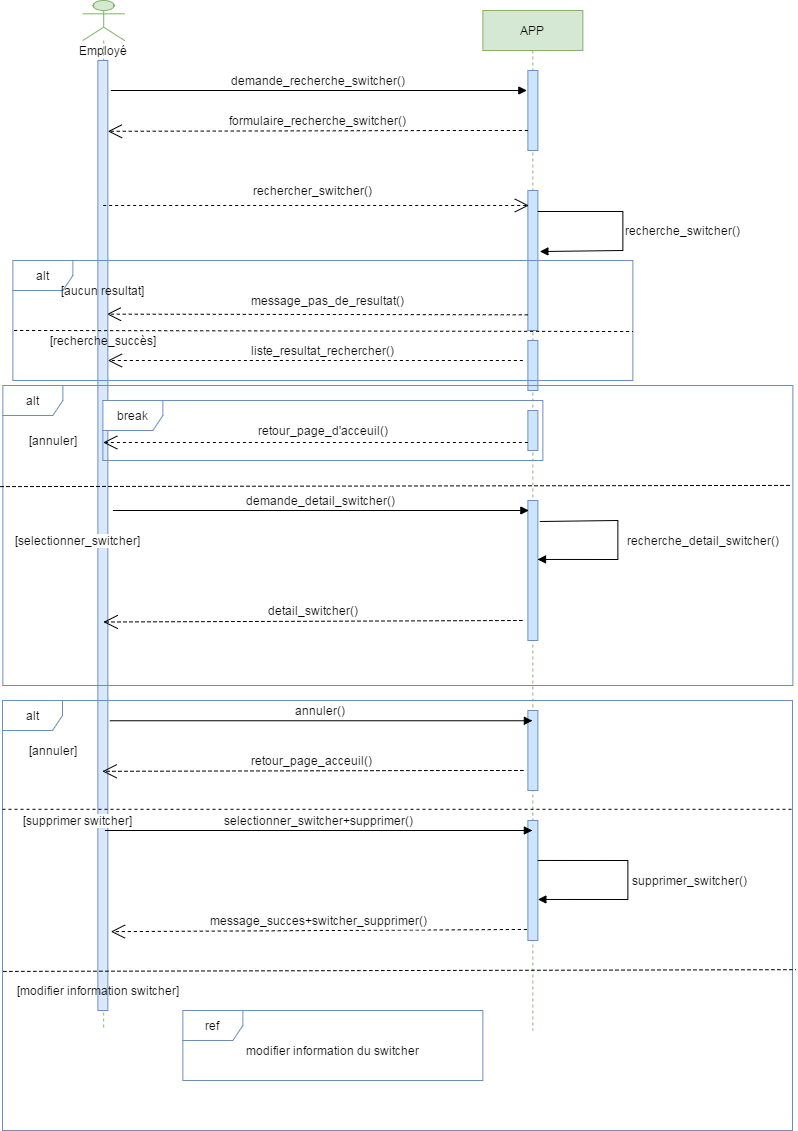

The diagram above was exported from draw.io. Its source (the exported page's mxGraphModel, read from the mxfile embedded in the PNG):
<mxGraphModel dx="1102" dy="570" grid="1" gridSize="10" guides="1" tooltips="1" connect="1" arrows="1" fold="1" page="1" pageScale="1" pageWidth="827" pageHeight="1169" math="0" shadow="0">
  <root>
    <mxCell id="0" />
    <mxCell id="1" parent="0" />
    <mxCell id="YoIiUdy7mscQq68yAFUN-1" value="APP" style="shape=umlLifeline;perimeter=lifelinePerimeter;container=1;collapsible=0;recursiveResize=0;rounded=0;shadow=0;strokeWidth=1;fillColor=#d5e8d4;strokeColor=#82b366;" vertex="1" parent="1">
      <mxGeometry x="499.37" y="130" width="100" height="1020" as="geometry" />
    </mxCell>
    <mxCell id="YoIiUdy7mscQq68yAFUN-2" value="" style="html=1;points=[];perimeter=orthogonalPerimeter;fontSize=12;fillColor=#cce5ff;strokeColor=#6C8EBF;" vertex="1" parent="YoIiUdy7mscQq68yAFUN-1">
      <mxGeometry x="45" y="60" width="10" height="80" as="geometry" />
    </mxCell>
    <mxCell id="YoIiUdy7mscQq68yAFUN-3" value="" style="html=1;points=[];perimeter=orthogonalPerimeter;fontSize=12;fillColor=#cce5ff;strokeColor=#6C8EBF;" vertex="1" parent="YoIiUdy7mscQq68yAFUN-1">
      <mxGeometry x="45" y="180" width="10" height="140" as="geometry" />
    </mxCell>
    <mxCell id="YoIiUdy7mscQq68yAFUN-4" value="" style="verticalAlign=bottom;endArrow=block;shadow=0;strokeWidth=1;fontSize=12;exitX=1;exitY=0.15;exitDx=0;exitDy=0;exitPerimeter=0;entryX=1.2;entryY=0.436;entryDx=0;entryDy=0;entryPerimeter=0;rounded=0;" edge="1" parent="YoIiUdy7mscQq68yAFUN-1" source="YoIiUdy7mscQq68yAFUN-3" target="YoIiUdy7mscQq68yAFUN-3">
      <mxGeometry x="0.0146" y="30" relative="1" as="geometry">
        <mxPoint x="150" y="220" as="sourcePoint" />
        <mxPoint x="180" y="240" as="targetPoint" />
        <Array as="points">
          <mxPoint x="140" y="201" />
          <mxPoint x="140" y="240" />
        </Array>
        <mxPoint as="offset" />
      </mxGeometry>
    </mxCell>
    <mxCell id="YoIiUdy7mscQq68yAFUN-5" value="" style="html=1;points=[];perimeter=orthogonalPerimeter;fontSize=12;fillColor=#cce5ff;strokeColor=#6C8EBF;" vertex="1" parent="YoIiUdy7mscQq68yAFUN-1">
      <mxGeometry x="45" y="490" width="10" height="140" as="geometry" />
    </mxCell>
    <mxCell id="YoIiUdy7mscQq68yAFUN-6" value="" style="html=1;points=[];perimeter=orthogonalPerimeter;fontSize=12;fillColor=#cce5ff;strokeColor=#6C8EBF;" vertex="1" parent="YoIiUdy7mscQq68yAFUN-1">
      <mxGeometry x="45" y="330" width="10" height="50" as="geometry" />
    </mxCell>
    <mxCell id="YoIiUdy7mscQq68yAFUN-7" value="" style="html=1;points=[];perimeter=orthogonalPerimeter;fontSize=12;fillColor=#cce5ff;strokeColor=#6C8EBF;" vertex="1" parent="YoIiUdy7mscQq68yAFUN-1">
      <mxGeometry x="45" y="400" width="10" height="40" as="geometry" />
    </mxCell>
    <mxCell id="YoIiUdy7mscQq68yAFUN-8" value="" style="verticalAlign=bottom;endArrow=block;shadow=0;strokeWidth=1;fontSize=12;rounded=0;exitX=1.2;exitY=0.15;exitDx=0;exitDy=0;exitPerimeter=0;entryX=0.963;entryY=0.421;entryDx=0;entryDy=0;entryPerimeter=0;" edge="1" parent="YoIiUdy7mscQq68yAFUN-1" source="YoIiUdy7mscQq68yAFUN-5" target="YoIiUdy7mscQq68yAFUN-5">
      <mxGeometry x="0.0146" y="30" relative="1" as="geometry">
        <mxPoint x="70" y="510" as="sourcePoint" />
        <mxPoint x="61.629999999999995" y="550" as="targetPoint" />
        <Array as="points">
          <mxPoint x="135" y="510" />
          <mxPoint x="135" y="549" />
        </Array>
        <mxPoint as="offset" />
      </mxGeometry>
    </mxCell>
    <mxCell id="YoIiUdy7mscQq68yAFUN-9" value="" style="html=1;points=[];perimeter=orthogonalPerimeter;fontSize=12;fillColor=#cce5ff;strokeColor=#6C8EBF;" vertex="1" parent="YoIiUdy7mscQq68yAFUN-1">
      <mxGeometry x="45" y="700" width="10" height="80" as="geometry" />
    </mxCell>
    <mxCell id="YoIiUdy7mscQq68yAFUN-10" value="" style="html=1;points=[];perimeter=orthogonalPerimeter;fontSize=12;fillColor=#cce5ff;strokeColor=#6C8EBF;" vertex="1" parent="YoIiUdy7mscQq68yAFUN-1">
      <mxGeometry x="45" y="810" width="10" height="120" as="geometry" />
    </mxCell>
    <mxCell id="YoIiUdy7mscQq68yAFUN-11" value="" style="verticalAlign=bottom;endArrow=block;shadow=0;strokeWidth=1;fontSize=12;exitX=1;exitY=0.333;exitDx=0;exitDy=0;exitPerimeter=0;entryX=1;entryY=0.658;entryDx=0;entryDy=0;entryPerimeter=0;rounded=0;" edge="1" parent="YoIiUdy7mscQq68yAFUN-1" source="YoIiUdy7mscQq68yAFUN-10" target="YoIiUdy7mscQq68yAFUN-10">
      <mxGeometry x="0.0146" y="30" relative="1" as="geometry">
        <mxPoint x="60" y="850" as="sourcePoint" />
        <mxPoint x="62" y="890.04" as="targetPoint" />
        <Array as="points">
          <mxPoint x="145" y="850" />
          <mxPoint x="145" y="889" />
        </Array>
        <mxPoint as="offset" />
      </mxGeometry>
    </mxCell>
    <mxCell id="YoIiUdy7mscQq68yAFUN-12" value="demande_recherche_switcher()" style="verticalAlign=bottom;endArrow=block;shadow=0;strokeWidth=1;fontSize=12;entryX=-0.1;entryY=0.25;entryDx=0;entryDy=0;entryPerimeter=0;" edge="1" parent="1" target="YoIiUdy7mscQq68yAFUN-2">
      <mxGeometry relative="1" as="geometry">
        <mxPoint x="127.37" y="210" as="sourcePoint" />
        <mxPoint x="509.37" y="204" as="targetPoint" />
      </mxGeometry>
    </mxCell>
    <mxCell id="YoIiUdy7mscQq68yAFUN-13" value="formulaire_recherche_switcher()" style="verticalAlign=bottom;endArrow=open;shadow=0;strokeWidth=1;fontSize=12;dashed=1;endFill=0;endSize=12;entryX=0.6;entryY=0.127;entryDx=0;entryDy=0;entryPerimeter=0;" edge="1" parent="1" target="YoIiUdy7mscQq68yAFUN-15">
      <mxGeometry relative="1" as="geometry">
        <mxPoint x="544.37" y="250" as="sourcePoint" />
        <mxPoint x="139.37" y="250" as="targetPoint" />
        <Array as="points">
          <mxPoint x="479.37" y="250" />
        </Array>
      </mxGeometry>
    </mxCell>
    <mxCell id="YoIiUdy7mscQq68yAFUN-14" value="" style="endArrow=open;endFill=1;endSize=12;html=1;exitX=0;exitY=0.888;exitDx=0;exitDy=0;exitPerimeter=0;dashed=1;entryX=0.9;entryY=0.267;entryDx=0;entryDy=0;entryPerimeter=0;" edge="1" parent="1" source="YoIiUdy7mscQq68yAFUN-3" target="YoIiUdy7mscQq68yAFUN-16">
      <mxGeometry width="160" relative="1" as="geometry">
        <mxPoint x="538.37" y="380" as="sourcePoint" />
        <mxPoint x="124.37" y="380" as="targetPoint" />
      </mxGeometry>
    </mxCell>
    <mxCell id="YoIiUdy7mscQq68yAFUN-15" value="" style="shape=umlLifeline;participant=umlActor;perimeter=lifelinePerimeter;whiteSpace=wrap;html=1;container=1;collapsible=0;recursiveResize=0;verticalAlign=top;spacingTop=36;outlineConnect=0;fontSize=12;fillColor=#d5e8d4;strokeColor=#82b366;" vertex="1" parent="1">
      <mxGeometry x="99.37" y="120" width="41.63" height="1030" as="geometry" />
    </mxCell>
    <mxCell id="YoIiUdy7mscQq68yAFUN-16" value="" style="html=1;points=[];perimeter=orthogonalPerimeter;fontSize=12;fillColor=#dae8fc;strokeColor=#6C8EBF;" vertex="1" parent="YoIiUdy7mscQq68yAFUN-15">
      <mxGeometry x="15" y="60" width="10" height="950" as="geometry" />
    </mxCell>
    <mxCell id="YoIiUdy7mscQq68yAFUN-17" value="alt" style="shape=umlFrame;whiteSpace=wrap;html=1;strokeColor=#6C8EBF;fontSize=12;" vertex="1" parent="YoIiUdy7mscQq68yAFUN-15">
      <mxGeometry x="-80" y="385" width="790" height="300" as="geometry" />
    </mxCell>
    <mxCell id="YoIiUdy7mscQq68yAFUN-18" value="" style="endArrow=none;endFill=0;endSize=12;html=1;dashed=1;strokeWidth=1;fontSize=12;entryX=0.999;entryY=0.333;entryDx=0;entryDy=0;entryPerimeter=0;exitX=-0.003;exitY=0.337;exitDx=0;exitDy=0;exitPerimeter=0;" edge="1" parent="YoIiUdy7mscQq68yAFUN-15" source="YoIiUdy7mscQq68yAFUN-17" target="YoIiUdy7mscQq68yAFUN-17">
      <mxGeometry width="160" relative="1" as="geometry">
        <mxPoint x="170" y="490" as="sourcePoint" />
        <mxPoint x="330" y="490" as="targetPoint" />
      </mxGeometry>
    </mxCell>
    <mxCell id="YoIiUdy7mscQq68yAFUN-19" value="Employé" style="text;html=1;align=center;verticalAlign=middle;resizable=0;points=[];autosize=1;fontSize=12;" vertex="1" parent="1">
      <mxGeometry x="89.37" y="160" width="60" height="20" as="geometry" />
    </mxCell>
    <mxCell id="YoIiUdy7mscQq68yAFUN-20" value="message_pas_de_resultat()" style="text;html=1;align=center;verticalAlign=middle;resizable=0;points=[];autosize=1;fontSize=12;" vertex="1" parent="1">
      <mxGeometry x="259.37" y="410" width="170" height="20" as="geometry" />
    </mxCell>
    <mxCell id="YoIiUdy7mscQq68yAFUN-21" value="recherche_&lt;span style=&quot;background-color: rgb(255 , 255 , 255)&quot;&gt;switcher&lt;/span&gt;()" style="text;html=1;align=center;verticalAlign=middle;resizable=0;points=[];autosize=1;fontSize=12;" vertex="1" parent="1">
      <mxGeometry x="634.37" y="340" width="130" height="20" as="geometry" />
    </mxCell>
    <mxCell id="YoIiUdy7mscQq68yAFUN-22" value="" style="endArrow=open;endFill=1;endSize=12;html=1;exitX=0;exitY=0.888;exitDx=0;exitDy=0;exitPerimeter=0;dashed=1;entryX=1.1;entryY=0.492;entryDx=0;entryDy=0;entryPerimeter=0;" edge="1" parent="1">
      <mxGeometry width="160" relative="1" as="geometry">
        <mxPoint x="538.87" y="740" as="sourcePoint" />
        <mxPoint x="119.87" y="741.52" as="targetPoint" />
      </mxGeometry>
    </mxCell>
    <mxCell id="YoIiUdy7mscQq68yAFUN-23" value="detail_&lt;span style=&quot;background-color: rgb(255 , 255 , 255)&quot;&gt;switcher&lt;/span&gt;()" style="text;html=1;align=center;verticalAlign=middle;resizable=0;points=[];autosize=1;fontSize=12;" vertex="1" parent="1">
      <mxGeometry x="274.37" y="720" width="110" height="20" as="geometry" />
    </mxCell>
    <mxCell id="YoIiUdy7mscQq68yAFUN-24" value="recherche_detail_&lt;span style=&quot;background-color: rgb(255 , 255 , 255)&quot;&gt;switcher&lt;/span&gt;()" style="text;html=1;align=center;verticalAlign=middle;resizable=0;points=[];autosize=1;fontSize=12;" vertex="1" parent="1">
      <mxGeometry x="634.37" y="650" width="170" height="20" as="geometry" />
    </mxCell>
    <mxCell id="YoIiUdy7mscQq68yAFUN-25" value="" style="endArrow=open;endFill=1;endSize=12;html=1;dashed=1;entryX=0.1;entryY=0.107;entryDx=0;entryDy=0;entryPerimeter=0;" edge="1" parent="1" source="YoIiUdy7mscQq68yAFUN-15" target="YoIiUdy7mscQq68yAFUN-3">
      <mxGeometry width="160" relative="1" as="geometry">
        <mxPoint x="329.37" y="330" as="sourcePoint" />
        <mxPoint x="-89.63" y="331.52" as="targetPoint" />
      </mxGeometry>
    </mxCell>
    <mxCell id="YoIiUdy7mscQq68yAFUN-26" value="rechercher_&lt;span style=&quot;background-color: rgb(255 , 255 , 255)&quot;&gt;switcher&lt;/span&gt;()" style="text;html=1;align=center;verticalAlign=middle;resizable=0;points=[];autosize=1;fontSize=12;" vertex="1" parent="1">
      <mxGeometry x="264.37" y="300" width="130" height="20" as="geometry" />
    </mxCell>
    <mxCell id="YoIiUdy7mscQq68yAFUN-27" value="" style="endArrow=open;endFill=1;endSize=12;html=1;dashed=1;" edge="1" parent="1" target="YoIiUdy7mscQq68yAFUN-16">
      <mxGeometry width="160" relative="1" as="geometry">
        <mxPoint x="539.37" y="480" as="sourcePoint" />
        <mxPoint x="129.37" y="482" as="targetPoint" />
      </mxGeometry>
    </mxCell>
    <mxCell id="YoIiUdy7mscQq68yAFUN-28" value="liste_resultat_rechercher()" style="text;html=1;align=center;verticalAlign=middle;resizable=0;points=[];autosize=1;fontSize=12;" vertex="1" parent="1">
      <mxGeometry x="259.37" y="460" width="160" height="20" as="geometry" />
    </mxCell>
    <mxCell id="YoIiUdy7mscQq68yAFUN-29" value="alt" style="shape=umlFrame;whiteSpace=wrap;html=1;strokeColor=#6C8EBF;fontSize=12;" vertex="1" parent="1">
      <mxGeometry x="29.370000000000005" y="380" width="620" height="120" as="geometry" />
    </mxCell>
    <mxCell id="YoIiUdy7mscQq68yAFUN-30" value="" style="endArrow=none;endFill=0;endSize=12;html=1;dashed=1;strokeWidth=1;fontSize=12;entryX=1;entryY=0.592;entryDx=0;entryDy=0;entryPerimeter=0;exitX=0.002;exitY=0.583;exitDx=0;exitDy=0;exitPerimeter=0;" edge="1" parent="1" source="YoIiUdy7mscQq68yAFUN-29" target="YoIiUdy7mscQq68yAFUN-29">
      <mxGeometry width="160" relative="1" as="geometry">
        <mxPoint x="9.370000000000005" y="450" as="sourcePoint" />
        <mxPoint x="424.37" y="454.5" as="targetPoint" />
      </mxGeometry>
    </mxCell>
    <mxCell id="YoIiUdy7mscQq68yAFUN-31" value="[aucun resultat]" style="text;html=1;align=center;verticalAlign=middle;resizable=0;points=[];autosize=1;fontSize=12;" vertex="1" parent="1">
      <mxGeometry x="69.37" y="400" width="100" height="20" as="geometry" />
    </mxCell>
    <mxCell id="YoIiUdy7mscQq68yAFUN-32" value="[recherche_succès]" style="text;html=1;align=center;verticalAlign=middle;resizable=0;points=[];autosize=1;fontSize=12;" vertex="1" parent="1">
      <mxGeometry x="59.370000000000005" y="450" width="120" height="20" as="geometry" />
    </mxCell>
    <mxCell id="YoIiUdy7mscQq68yAFUN-33" value="" style="endArrow=open;endFill=1;endSize=12;html=1;exitX=0;exitY=0.8;exitDx=0;exitDy=0;exitPerimeter=0;dashed=1;" edge="1" parent="1" source="YoIiUdy7mscQq68yAFUN-7" target="YoIiUdy7mscQq68yAFUN-15">
      <mxGeometry width="160" relative="1" as="geometry">
        <mxPoint x="538.87" y="560" as="sourcePoint" />
        <mxPoint x="119.87" y="561.52" as="targetPoint" />
      </mxGeometry>
    </mxCell>
    <mxCell id="YoIiUdy7mscQq68yAFUN-34" value="retour_page_d'acceuil()" style="text;html=1;align=center;verticalAlign=middle;resizable=0;points=[];autosize=1;fontSize=12;" vertex="1" parent="1">
      <mxGeometry x="264.37" y="540" width="150" height="20" as="geometry" />
    </mxCell>
    <mxCell id="YoIiUdy7mscQq68yAFUN-35" value="demande_detail_switcher()" style="verticalAlign=bottom;endArrow=block;shadow=0;strokeWidth=1;fontSize=12;entryX=-0.1;entryY=0.25;entryDx=0;entryDy=0;entryPerimeter=0;" edge="1" parent="1">
      <mxGeometry relative="1" as="geometry">
        <mxPoint x="129.37" y="630" as="sourcePoint" />
        <mxPoint x="545.37" y="630" as="targetPoint" />
      </mxGeometry>
    </mxCell>
    <mxCell id="YoIiUdy7mscQq68yAFUN-36" value="break" style="shape=umlFrame;whiteSpace=wrap;html=1;strokeColor=#6C8EBF;fontSize=12;" vertex="1" parent="1">
      <mxGeometry x="119.37" y="520" width="440" height="60" as="geometry" />
    </mxCell>
    <mxCell id="YoIiUdy7mscQq68yAFUN-37" value="[annuler]" style="text;html=1;align=center;verticalAlign=middle;resizable=0;points=[];autosize=1;fontSize=12;" vertex="1" parent="1">
      <mxGeometry x="39.370000000000005" y="550" width="60" height="20" as="geometry" />
    </mxCell>
    <mxCell id="YoIiUdy7mscQq68yAFUN-38" value="[selectionner_&lt;span style=&quot;background-color: rgb(255 , 255 , 255)&quot;&gt;switcher&lt;/span&gt;]" style="text;html=1;align=center;verticalAlign=middle;resizable=0;points=[];autosize=1;fontSize=12;" vertex="1" parent="1">
      <mxGeometry x="24.370000000000005" y="650" width="140" height="20" as="geometry" />
    </mxCell>
    <mxCell id="YoIiUdy7mscQq68yAFUN-39" value="annuler()" style="verticalAlign=bottom;endArrow=block;shadow=0;strokeWidth=1;fontSize=12;exitX=1.2;exitY=0.695;exitDx=0;exitDy=0;exitPerimeter=0;" edge="1" parent="1" source="YoIiUdy7mscQq68yAFUN-16" target="YoIiUdy7mscQq68yAFUN-1">
      <mxGeometry relative="1" as="geometry">
        <mxPoint x="129.37" y="840" as="sourcePoint" />
        <mxPoint x="519.37" y="840" as="targetPoint" />
      </mxGeometry>
    </mxCell>
    <mxCell id="YoIiUdy7mscQq68yAFUN-40" value="selectionner_switcher+supprimer()" style="verticalAlign=bottom;endArrow=block;shadow=0;strokeWidth=1;fontSize=12;" edge="1" parent="1" target="YoIiUdy7mscQq68yAFUN-1">
      <mxGeometry relative="1" as="geometry">
        <mxPoint x="121.37" y="950" as="sourcePoint" />
        <mxPoint x="529.37" y="950" as="targetPoint" />
      </mxGeometry>
    </mxCell>
    <mxCell id="YoIiUdy7mscQq68yAFUN-41" value="message_succes+switcher_supprimer()" style="verticalAlign=bottom;endArrow=open;shadow=0;strokeWidth=1;fontSize=12;dashed=1;endFill=0;endSize=12;entryX=1.3;entryY=0.917;entryDx=0;entryDy=0;entryPerimeter=0;exitX=-0.1;exitY=0.908;exitDx=0;exitDy=0;exitPerimeter=0;" edge="1" parent="1" source="YoIiUdy7mscQq68yAFUN-10" target="YoIiUdy7mscQq68yAFUN-16">
      <mxGeometry relative="1" as="geometry">
        <mxPoint x="339.37" y="1000" as="sourcePoint" />
        <mxPoint x="-81.63" y="1000.81" as="targetPoint" />
        <Array as="points" />
      </mxGeometry>
    </mxCell>
    <mxCell id="YoIiUdy7mscQq68yAFUN-42" value="retour_page_acceuil()" style="verticalAlign=bottom;endArrow=open;shadow=0;strokeWidth=1;fontSize=12;dashed=1;endFill=0;endSize=12;entryX=0.6;entryY=0.127;entryDx=0;entryDy=0;entryPerimeter=0;" edge="1" parent="1">
      <mxGeometry relative="1" as="geometry">
        <mxPoint x="539.87" y="890" as="sourcePoint" />
        <mxPoint x="118.87" y="890.81" as="targetPoint" />
        <Array as="points">
          <mxPoint x="474.87" y="890" />
        </Array>
      </mxGeometry>
    </mxCell>
    <mxCell id="YoIiUdy7mscQq68yAFUN-43" value="supprimer_&lt;span style=&quot;background-color: rgb(255 , 255 , 255)&quot;&gt;switcher&lt;/span&gt;()" style="text;html=1;align=center;verticalAlign=middle;resizable=0;points=[];autosize=1;fontSize=12;" vertex="1" parent="1">
      <mxGeometry x="641" y="990" width="130" height="20" as="geometry" />
    </mxCell>
    <mxCell id="YoIiUdy7mscQq68yAFUN-44" value="alt" style="shape=umlFrame;whiteSpace=wrap;html=1;strokeColor=#6C8EBF;fontSize=12;" vertex="1" parent="1">
      <mxGeometry x="19" y="820" width="790" height="430" as="geometry" />
    </mxCell>
    <mxCell id="YoIiUdy7mscQq68yAFUN-45" value="" style="endArrow=none;endFill=0;endSize=12;html=1;dashed=1;strokeWidth=1;fontSize=12;entryX=1.004;entryY=0.626;entryDx=0;entryDy=0;entryPerimeter=0;exitX=0.001;exitY=0.63;exitDx=0;exitDy=0;exitPerimeter=0;" edge="1" parent="1" source="YoIiUdy7mscQq68yAFUN-44" target="YoIiUdy7mscQq68yAFUN-44">
      <mxGeometry width="160" relative="1" as="geometry">
        <mxPoint x="269.37" y="1100" as="sourcePoint" />
        <mxPoint x="429.37" y="1100" as="targetPoint" />
      </mxGeometry>
    </mxCell>
    <mxCell id="YoIiUdy7mscQq68yAFUN-46" value="" style="endArrow=none;endFill=0;endSize=12;html=1;dashed=1;strokeWidth=1;fontSize=12;entryX=0.999;entryY=0.253;entryDx=0;entryDy=0;entryPerimeter=0;exitX=0;exitY=0.253;exitDx=0;exitDy=0;exitPerimeter=0;" edge="1" parent="1" source="YoIiUdy7mscQq68yAFUN-44" target="YoIiUdy7mscQq68yAFUN-44">
      <mxGeometry width="160" relative="1" as="geometry">
        <mxPoint x="259.37" y="920" as="sourcePoint" />
        <mxPoint x="419.37" y="920" as="targetPoint" />
      </mxGeometry>
    </mxCell>
    <mxCell id="YoIiUdy7mscQq68yAFUN-47" value="ref" style="shape=umlFrame;whiteSpace=wrap;html=1;strokeColor=#6C8EBF;fontSize=12;" vertex="1" parent="1">
      <mxGeometry x="199.37" y="1130" width="300" height="70" as="geometry" />
    </mxCell>
    <mxCell id="YoIiUdy7mscQq68yAFUN-48" value="modifier information du&amp;nbsp;&lt;span style=&quot;background-color: rgb(255 , 255 , 255)&quot;&gt;switcher&lt;/span&gt;" style="text;html=1;align=center;verticalAlign=middle;resizable=0;points=[];autosize=1;fontSize=12;" vertex="1" parent="1">
      <mxGeometry x="254.37" y="1160" width="190" height="20" as="geometry" />
    </mxCell>
    <mxCell id="YoIiUdy7mscQq68yAFUN-49" value="[annuler]" style="text;html=1;align=center;verticalAlign=middle;resizable=0;points=[];autosize=1;fontSize=12;" vertex="1" parent="1">
      <mxGeometry x="39.370000000000005" y="860" width="60" height="20" as="geometry" />
    </mxCell>
    <mxCell id="YoIiUdy7mscQq68yAFUN-50" value="[supprimer&amp;nbsp;&lt;span style=&quot;background-color: rgb(255 , 255 , 255)&quot;&gt;switcher&lt;/span&gt;]" style="text;html=1;align=center;verticalAlign=middle;resizable=0;points=[];autosize=1;fontSize=12;" vertex="1" parent="1">
      <mxGeometry x="34.370000000000005" y="930" width="120" height="20" as="geometry" />
    </mxCell>
    <mxCell id="YoIiUdy7mscQq68yAFUN-51" value="[modifier information&amp;nbsp;&lt;span style=&quot;background-color: rgb(255 , 255 , 255)&quot;&gt;switcher&lt;/span&gt;]" style="text;html=1;align=center;verticalAlign=middle;resizable=0;points=[];autosize=1;fontSize=12;" vertex="1" parent="1">
      <mxGeometry x="24.370000000000005" y="1100" width="180" height="20" as="geometry" />
    </mxCell>
  </root>
</mxGraphModel>